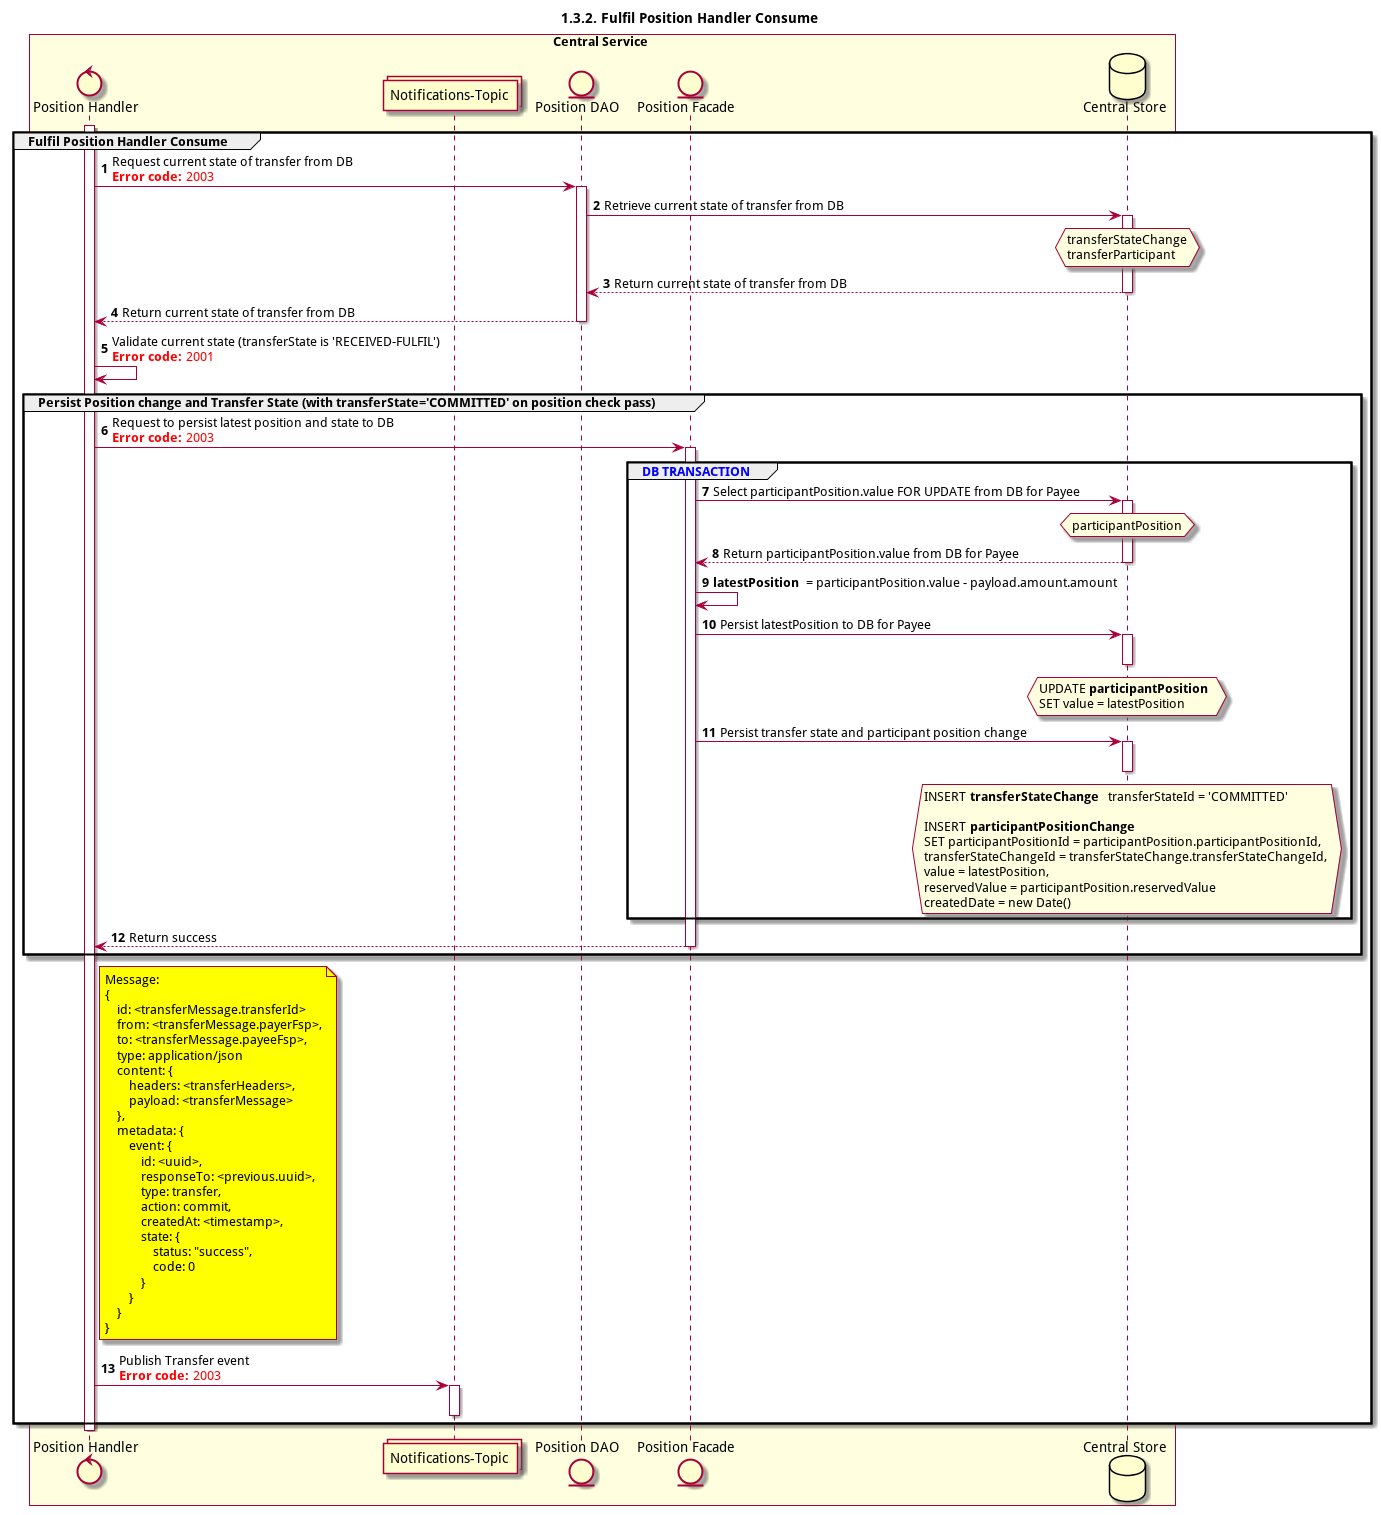

The diagram above was rendered by PlantUML. Its source (embedded in the PNG):
@startuml
title 1.3.2. Fulfil Position Handler Consume

autonumber


control "Position Handler" as POS_HANDLER
collections "Notifications-Topic" as TOPIC_NOTIFICATIONS
entity "Position Facade" as POS_FACADE
entity "Position DAO" as POS_DAO
database "Central Store" as DB

box "Central Service" #LightYellow
    participant POS_HANDLER
    participant TOPIC_NOTIFICATIONS
    participant POS_DAO
    participant POS_FACADE
    participant DB
end box

activate POS_HANDLER
group Fulfil Position Handler Consume
    POS_HANDLER -> POS_DAO: Request current state of transfer from DB \n<color #FF0000><b>Error code:</b> 2003</color>
    activate POS_DAO
    POS_DAO -> DB: Retrieve current state of transfer from DB
    activate DB
    hnote over DB #lightyellow
        transferStateChange
        transferParticipant
    end note
    DB --> POS_DAO: Return current state of transfer from DB
    deactivate DB
    POS_DAO --> POS_HANDLER: Return current state of transfer from DB
    deactivate POS_DAO
    POS_HANDLER <-> POS_HANDLER: Validate current state (transferState is 'RECEIVED-FULFIL')\n<color #FF0000><b>Error code:</b> 2001</color>
    group Persist Position change and Transfer State (with transferState='COMMITTED' on position check pass)
        POS_HANDLER -> POS_FACADE: Request to persist latest position and state to DB\n<color #FF0000><b>Error code:</b> 2003</color>
        group <color #blue>DB TRANSACTION</color>
            activate POS_FACADE
            POS_FACADE -> DB: Select participantPosition.value FOR UPDATE from DB for Payee
            activate DB
            hnote over DB #lightyellow
                participantPosition
            end note
            DB --> POS_FACADE: Return participantPosition.value from DB for Payee
            deactivate DB
            POS_FACADE <-> POS_FACADE: **latestPosition** = participantPosition.value - payload.amount.amount
            POS_FACADE->DB: Persist latestPosition to DB for Payee
            hnote over DB #lightyellow
                UPDATE **participantPosition**
                SET value = latestPosition
            end note
            activate DB
            deactivate DB
            POS_FACADE -> DB: Persist transfer state and participant position change
            hnote over DB #lightyellow
                    INSERT **transferStateChange** transferStateId = 'COMMITTED'

                    INSERT **participantPositionChange**
                    SET participantPositionId = participantPosition.participantPositionId,
                    transferStateChangeId = transferStateChange.transferStateChangeId,
                    value = latestPosition,
                    reservedValue = participantPosition.reservedValue
                    createdDate = new Date()
            end note
            activate DB
            deactivate DB
            deactivate POS_DAO
        end
        POS_FACADE --> POS_HANDLER: Return success
        deactivate POS_FACADE
    end

    note right of POS_HANDLER #yellow
        Message:
        {
            id: <transferMessage.transferId>
            from: <transferMessage.payerFsp>,
            to: <transferMessage.payeeFsp>,
            type: application/json
            content: {
                headers: <transferHeaders>,
                payload: <transferMessage>
            },
            metadata: {
                event: {
                    id: <uuid>,
                    responseTo: <previous.uuid>,
                    type: transfer,
                    action: commit,
                    createdAt: <timestamp>,
                    state: {
                        status: "success",
                        code: 0
                    }
                }
            }
        }
    end note
    POS_HANDLER -> TOPIC_NOTIFICATIONS: Publish Transfer event\n<color #FF0000><b>Error code:</b> 2003</color>
    activate TOPIC_NOTIFICATIONS
    deactivate TOPIC_NOTIFICATIONS
end
deactivate POS_HANDLER
@enduml